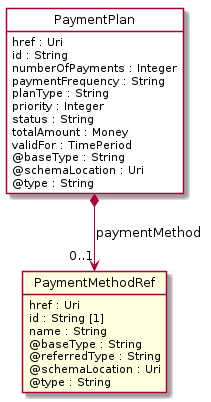

The diagram above was rendered by PlantUML. Its source (embedded in the PNG):
@startuml
hide circle
hide methods
hide stereotype
show <<Enumeration>> stereotype
skinparam class {
   BackgroundColor<<Enumeration>> #E6F5F7
   BackgroundColor<<Ref>> #FFFFE0
   BackgroundColor<<Pivot>> #FFFFFFF
   BackgroundColor<<SimpleType>> #E2F0DA
   BackgroundColor #FCF2E3
}

class PaymentPlan <<Pivot>> {
    href : Uri
    id : String
    numberOfPayments : Integer
    paymentFrequency : String
    planType : String
    priority : Integer
    status : String
    totalAmount : Money
    validFor : TimePeriod
    @baseType : String
    @schemaLocation : Uri
    @type : String
}

class PaymentMethodRef  <<Ref>> {
    href : Uri
    id : String [1]
    name : String
    @baseType : String
    @referredType : String
    @schemaLocation : Uri
    @type : String
}

PaymentPlan *-->  "0..1" PaymentMethodRef : paymentMethod

@enduml